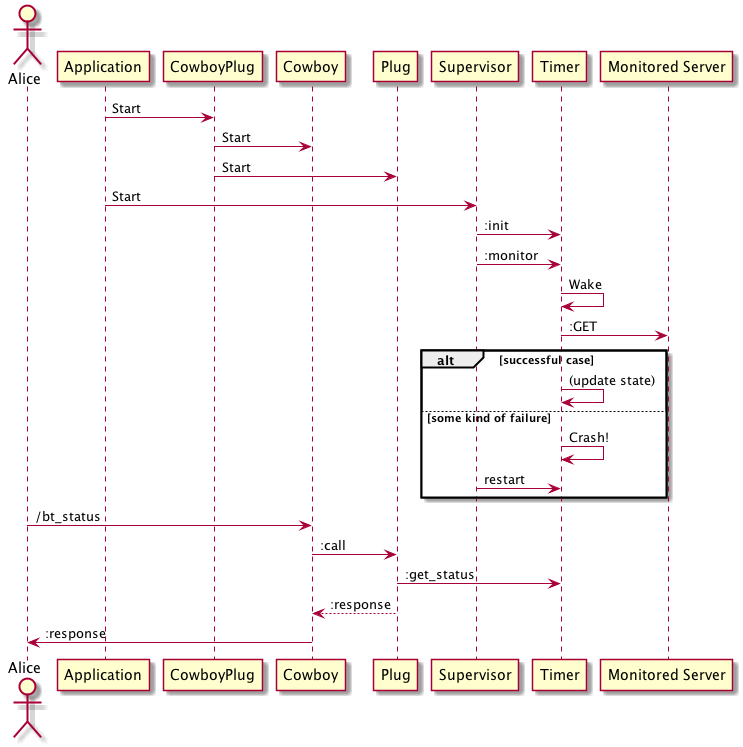

The diagram above was rendered by PlantUML. Its source (embedded in the PNG):
@startuml

actor Alice
Application -> CowboyPlug: Start
CowboyPlug -> Cowboy: Start
CowboyPlug -> Plug: Start
Application -> Supervisor: Start
Supervisor -> Timer: :init
Supervisor -> Timer: :monitor
Timer -> Timer: Wake
Timer -> "Monitored Server": :GET
alt successful case
Timer -> Timer: (update state)
else some kind of failure
Timer -> Timer: Crash!
Supervisor -> Timer:restart
end
Alice -> Cowboy: /bt_status
Cowboy -> Plug: :call
Plug -> Timer: :get_status
Plug  --> Cowboy: :response
Cowboy -> Alice: :response
@enduml